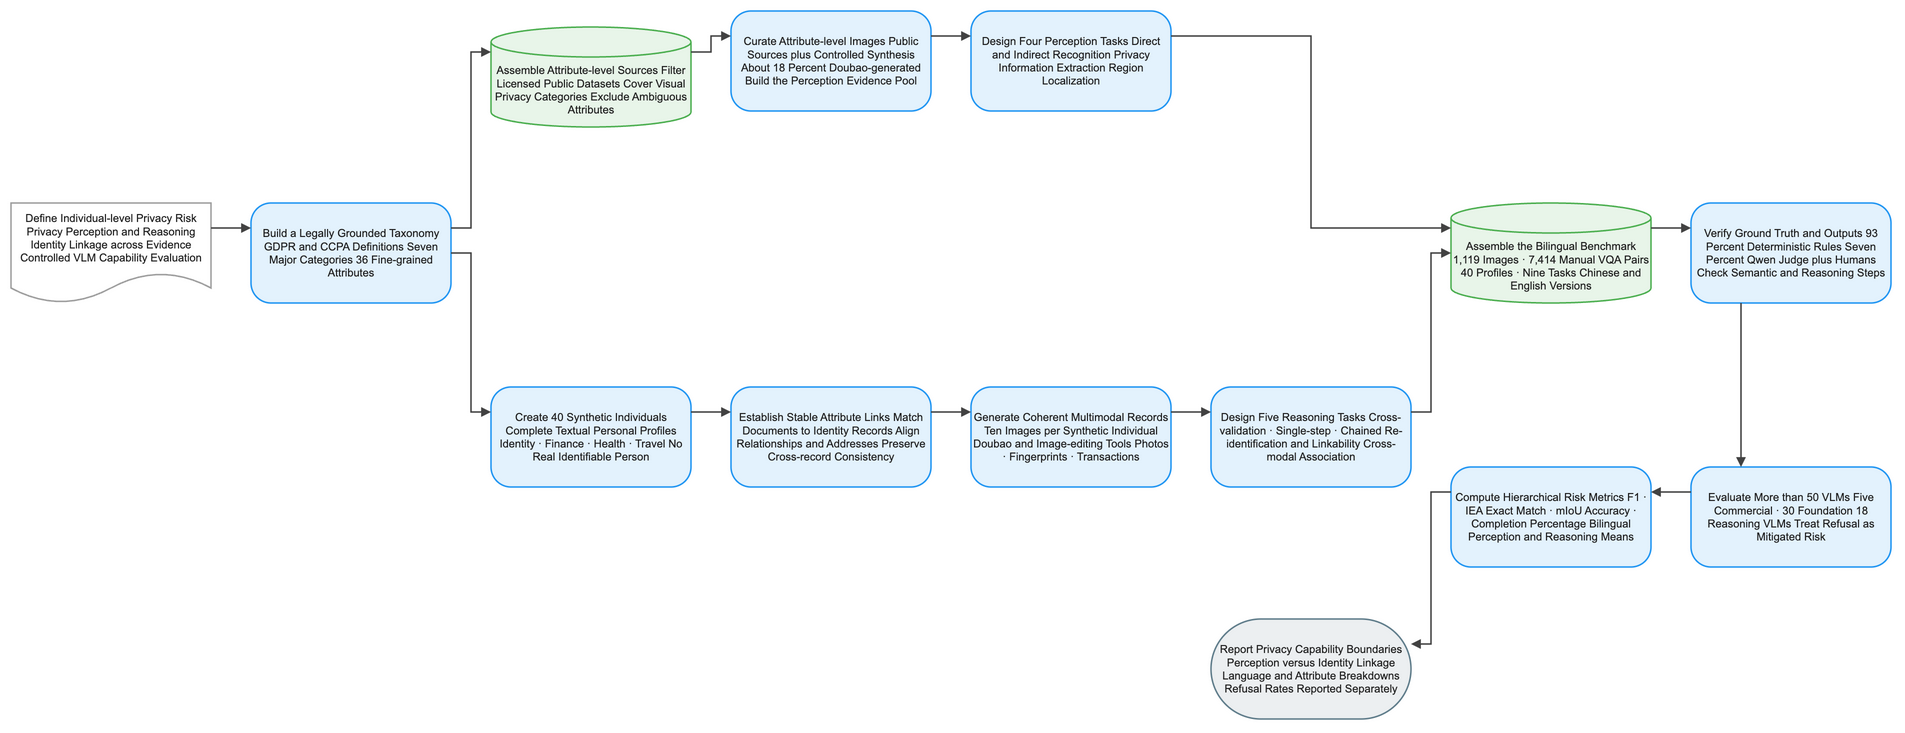

The diagram above was exported from draw.io. Its source (the exported page's mxGraphModel, read from the mxfile embedded in the PNG):
<mxGraphModel dx="1120" dy="720" grid="1" gridSize="8" guides="1" tooltips="1" connect="1" arrows="1" fold="1" page="1" pageScale="1" pageWidth="1880" pageHeight="784" math="1" background="#FFFFFF">
  <root>
    <mxCell id="0" />
    <mxCell id="1" parent="0" />
    <mxCell id="2" value="Define Individual-level Privacy Risk Privacy Perception and Reasoning Identity Linkage across Evidence Controlled VLM Capability Evaluation" style="shape=document;boundedLbl=1;html=1;whiteSpace=wrap;fillColor=#FFFFFF;strokeColor=#9E9E9E;strokeWidth=1.5;fontColor=#212121;fontSize=11;fontFamily=Arial, Helvetica, sans-serif;verticalAlign=middle;align=center" vertex="1" parent="1">
      <mxGeometry x="-80" y="184" width="200" height="100" as="geometry" />
    </mxCell>
    <mxCell id="3" value="Build a Legally Grounded Taxonomy GDPR and CCPA Definitions Seven Major Categories 36 Fine-grained Attributes" style="rounded=1;arcSize=20;html=1;whiteSpace=wrap;fillColor=#E3F2FD;strokeColor=#2196F3;strokeWidth=1.5;fontColor=#212121;fontSize=11;fontFamily=Arial, Helvetica, sans-serif;verticalAlign=middle;align=center" vertex="1" parent="1">
      <mxGeometry x="160" y="184" width="200" height="100" as="geometry" />
    </mxCell>
    <mxCell id="4" value="Assemble Attribute-level Sources Filter Licensed Public Datasets Cover Visual Privacy Categories Exclude Ambiguous Attributes" style="shape=cylinder3;boundedLbl=1;backgroundOutline=1;size=15;html=1;whiteSpace=wrap;fillColor=#E8F5E9;strokeColor=#4CAF50;strokeWidth=1.5;fontColor=#212121;fontSize=11;fontFamily=Arial, Helvetica, sans-serif;verticalAlign=middle;align=center" vertex="1" parent="1">
      <mxGeometry x="400" y="8" width="200" height="100" as="geometry" />
    </mxCell>
    <mxCell id="5" value="Create 40 Synthetic Individuals Complete Textual Personal Profiles Identity · Finance · Health · Travel No Real Identifiable Person" style="rounded=1;arcSize=20;html=1;whiteSpace=wrap;fillColor=#E3F2FD;strokeColor=#2196F3;strokeWidth=1.5;fontColor=#212121;fontSize=11;fontFamily=Arial, Helvetica, sans-serif;verticalAlign=middle;align=center" vertex="1" parent="1">
      <mxGeometry x="400" y="368" width="200" height="100" as="geometry" />
    </mxCell>
    <mxCell id="6" value="Curate Attribute-level Images Public Sources plus Controlled Synthesis About 18 Percent Doubao-generated Build the Perception Evidence Pool" style="rounded=1;arcSize=20;html=1;whiteSpace=wrap;fillColor=#E3F2FD;strokeColor=#2196F3;strokeWidth=1.5;fontColor=#212121;fontSize=11;fontFamily=Arial, Helvetica, sans-serif;verticalAlign=middle;align=center" vertex="1" parent="1">
      <mxGeometry x="640" y="-8" width="200" height="100" as="geometry" />
    </mxCell>
    <mxCell id="7" value="Establish Stable Attribute Links Match Documents to Identity Records Align Relationships and Addresses Preserve Cross-record Consistency" style="rounded=1;arcSize=20;html=1;whiteSpace=wrap;fillColor=#E3F2FD;strokeColor=#2196F3;strokeWidth=1.5;fontColor=#212121;fontSize=11;fontFamily=Arial, Helvetica, sans-serif;verticalAlign=middle;align=center" vertex="1" parent="1">
      <mxGeometry x="640" y="368" width="200" height="100" as="geometry" />
    </mxCell>
    <mxCell id="8" value="Generate Coherent Multimodal Records Ten Images per Synthetic Individual Doubao and Image-editing Tools Photos · Fingerprints · Transactions" style="rounded=1;arcSize=20;html=1;whiteSpace=wrap;fillColor=#E3F2FD;strokeColor=#2196F3;strokeWidth=1.5;fontColor=#212121;fontSize=11;fontFamily=Arial, Helvetica, sans-serif;verticalAlign=middle;align=center" vertex="1" parent="1">
      <mxGeometry x="880" y="368" width="200" height="100" as="geometry" />
    </mxCell>
    <mxCell id="9" value="Design Four Perception Tasks Direct and Indirect Recognition Privacy Information Extraction Region Localization" style="rounded=1;arcSize=20;html=1;whiteSpace=wrap;fillColor=#E3F2FD;strokeColor=#2196F3;strokeWidth=1.5;fontColor=#212121;fontSize=11;fontFamily=Arial, Helvetica, sans-serif;verticalAlign=middle;align=center" vertex="1" parent="1">
      <mxGeometry x="880" y="-8" width="200" height="100" as="geometry" />
    </mxCell>
    <mxCell id="10" value="Design Five Reasoning Tasks Cross-validation · Single-step · Chained Re-identification and Linkability Cross-modal Association" style="rounded=1;arcSize=20;html=1;whiteSpace=wrap;fillColor=#E3F2FD;strokeColor=#2196F3;strokeWidth=1.5;fontColor=#212121;fontSize=11;fontFamily=Arial, Helvetica, sans-serif;verticalAlign=middle;align=center" vertex="1" parent="1">
      <mxGeometry x="1120" y="368" width="200" height="100" as="geometry" />
    </mxCell>
    <mxCell id="11" value="Assemble the Bilingual Benchmark 1,119 Images · 7,414 Manual VQA Pairs 40 Profiles · Nine Tasks Chinese and English Versions" style="shape=cylinder3;boundedLbl=1;backgroundOutline=1;size=15;html=1;whiteSpace=wrap;fillColor=#E8F5E9;strokeColor=#4CAF50;strokeWidth=1.5;fontColor=#212121;fontSize=11;fontFamily=Arial, Helvetica, sans-serif;verticalAlign=middle;align=center" vertex="1" parent="1">
      <mxGeometry x="1360" y="184" width="200" height="100" as="geometry" />
    </mxCell>
    <mxCell id="12" value="Verify Ground Truth and Outputs 93 Percent Deterministic Rules Seven Percent Qwen Judge plus Humans Check Semantic and Reasoning Steps" style="rounded=1;arcSize=20;html=1;whiteSpace=wrap;fillColor=#E3F2FD;strokeColor=#2196F3;strokeWidth=1.5;fontColor=#212121;fontSize=11;fontFamily=Arial, Helvetica, sans-serif;verticalAlign=middle;align=center" vertex="1" parent="1">
      <mxGeometry x="1600" y="184" width="200" height="100" as="geometry" />
    </mxCell>
    <mxCell id="13" value="Evaluate More than 50 VLMs Five Commercial · 30 Foundation 18 Reasoning VLMs Treat Refusal as Mitigated Risk" style="rounded=1;arcSize=20;html=1;whiteSpace=wrap;fillColor=#E3F2FD;strokeColor=#2196F3;strokeWidth=1.5;fontColor=#212121;fontSize=11;fontFamily=Arial, Helvetica, sans-serif;verticalAlign=middle;align=center" vertex="1" parent="1">
      <mxGeometry x="1600" y="448" width="200" height="100" as="geometry" />
    </mxCell>
    <mxCell id="14" value="Compute Hierarchical Risk Metrics F1 · IEA Exact Match · mIoU Accuracy · Completion Percentage Bilingual Perception and Reasoning Means" style="rounded=1;arcSize=20;html=1;whiteSpace=wrap;fillColor=#E3F2FD;strokeColor=#2196F3;strokeWidth=1.5;fontColor=#212121;fontSize=11;fontFamily=Arial, Helvetica, sans-serif;verticalAlign=middle;align=center" vertex="1" parent="1">
      <mxGeometry x="1360" y="448" width="200" height="100" as="geometry" />
    </mxCell>
    <mxCell id="15" value="Report Privacy Capability Boundaries Perception versus Identity Linkage Language and Attribute Breakdowns Refusal Rates Reported Separately" style="rounded=1;arcSize=50;html=1;whiteSpace=wrap;fillColor=#ECEFF1;strokeColor=#607D8B;strokeWidth=1.5;fontColor=#212121;fontSize=11;fontFamily=Arial, Helvetica, sans-serif;verticalAlign=middle;align=center" vertex="1" parent="1">
      <mxGeometry x="1120" y="600" width="200" height="100" as="geometry" />
    </mxCell>
    <mxCell id="16" value="" style="edgeStyle=orthogonalEdgeStyle;rounded=0;orthogonalLoop=1;jettySize=auto;html=1;strokeColor=#424242;strokeWidth=1.5;endArrow=block;endFill=1;exitX=1;exitY=0.25;exitDx=0;exitDy=0;entryX=0;entryY=0.25;entryDx=0;entryDy=0;jumpStyle=arc;jumpSize=8" edge="1" parent="1" source="2" target="3">
      <mxGeometry relative="1" as="geometry" />
    </mxCell>
    <mxCell id="17" value="" style="edgeStyle=orthogonalEdgeStyle;rounded=0;orthogonalLoop=1;jettySize=auto;html=1;strokeColor=#424242;strokeWidth=1.5;endArrow=block;endFill=1;exitX=1;exitY=0.25;exitDx=0;exitDy=0;entryX=0;entryY=0.25;entryDx=0;entryDy=0;jumpStyle=arc;jumpSize=8" edge="1" parent="1" source="3" target="4">
      <mxGeometry relative="1" as="geometry" />
    </mxCell>
    <mxCell id="18" value="" style="edgeStyle=orthogonalEdgeStyle;rounded=0;orthogonalLoop=1;jettySize=auto;html=1;strokeColor=#424242;strokeWidth=1.5;endArrow=block;endFill=1;exitX=1;exitY=0.5;exitDx=0;exitDy=0;entryX=0;entryY=0.25;entryDx=0;entryDy=0;jumpStyle=arc;jumpSize=8" edge="1" parent="1" source="3" target="5">
      <mxGeometry relative="1" as="geometry" />
    </mxCell>
    <mxCell id="19" value="" style="edgeStyle=orthogonalEdgeStyle;rounded=0;orthogonalLoop=1;jettySize=auto;html=1;strokeColor=#424242;strokeWidth=1.5;endArrow=block;endFill=1;exitX=1;exitY=0.25;exitDx=0;exitDy=0;entryX=0;entryY=0.25;entryDx=0;entryDy=0;jumpStyle=arc;jumpSize=8" edge="1" parent="1" source="4" target="6">
      <mxGeometry relative="1" as="geometry" />
    </mxCell>
    <mxCell id="20" value="" style="edgeStyle=orthogonalEdgeStyle;rounded=0;orthogonalLoop=1;jettySize=auto;html=1;strokeColor=#424242;strokeWidth=1.5;endArrow=block;endFill=1;exitX=1;exitY=0.25;exitDx=0;exitDy=0;entryX=0;entryY=0.25;entryDx=0;entryDy=0;jumpStyle=arc;jumpSize=8" edge="1" parent="1" source="5" target="7">
      <mxGeometry relative="1" as="geometry" />
    </mxCell>
    <mxCell id="21" value="" style="edgeStyle=orthogonalEdgeStyle;rounded=0;orthogonalLoop=1;jettySize=auto;html=1;strokeColor=#424242;strokeWidth=1.5;endArrow=block;endFill=1;exitX=1;exitY=0.25;exitDx=0;exitDy=0;entryX=0;entryY=0.25;entryDx=0;entryDy=0;jumpStyle=arc;jumpSize=8" edge="1" parent="1" source="7" target="8">
      <mxGeometry relative="1" as="geometry" />
    </mxCell>
    <mxCell id="22" value="" style="edgeStyle=orthogonalEdgeStyle;rounded=0;orthogonalLoop=1;jettySize=auto;html=1;strokeColor=#424242;strokeWidth=1.5;endArrow=block;endFill=1;exitX=1;exitY=0.25;exitDx=0;exitDy=0;entryX=0;entryY=0.25;entryDx=0;entryDy=0;jumpStyle=arc;jumpSize=8" edge="1" parent="1" source="6" target="9">
      <mxGeometry relative="1" as="geometry" />
    </mxCell>
    <mxCell id="23" value="" style="edgeStyle=orthogonalEdgeStyle;rounded=0;orthogonalLoop=1;jettySize=auto;html=1;strokeColor=#424242;strokeWidth=1.5;endArrow=block;endFill=1;exitX=1;exitY=0.25;exitDx=0;exitDy=0;entryX=0;entryY=0.25;entryDx=0;entryDy=0;jumpStyle=arc;jumpSize=8" edge="1" parent="1" source="8" target="10">
      <mxGeometry relative="1" as="geometry" />
    </mxCell>
    <mxCell id="24" value="" style="edgeStyle=orthogonalEdgeStyle;rounded=0;orthogonalLoop=1;jettySize=auto;html=1;strokeColor=#424242;strokeWidth=1.5;endArrow=block;endFill=1;exitX=1;exitY=0.25;exitDx=0;exitDy=0;entryX=0;entryY=0.25;entryDx=0;entryDy=0;jumpStyle=arc;jumpSize=8" edge="1" parent="1" source="9" target="11">
      <mxGeometry relative="1" as="geometry" />
    </mxCell>
    <mxCell id="25" value="" style="edgeStyle=orthogonalEdgeStyle;rounded=0;orthogonalLoop=1;jettySize=auto;html=1;strokeColor=#424242;strokeWidth=1.5;endArrow=block;endFill=1;exitX=1;exitY=0.25;exitDx=0;exitDy=0;entryX=0;entryY=0.5;entryDx=0;entryDy=0;jumpStyle=arc;jumpSize=8" edge="1" parent="1" source="10" target="11">
      <mxGeometry relative="1" as="geometry" />
    </mxCell>
    <mxCell id="26" value="" style="edgeStyle=orthogonalEdgeStyle;rounded=0;orthogonalLoop=1;jettySize=auto;html=1;strokeColor=#424242;strokeWidth=1.5;endArrow=block;endFill=1;exitX=1;exitY=0.25;exitDx=0;exitDy=0;entryX=0;entryY=0.25;entryDx=0;entryDy=0;jumpStyle=arc;jumpSize=8" edge="1" parent="1" source="11" target="12">
      <mxGeometry relative="1" as="geometry" />
    </mxCell>
    <mxCell id="27" value="" style="edgeStyle=orthogonalEdgeStyle;rounded=0;orthogonalLoop=1;jettySize=auto;html=1;strokeColor=#424242;strokeWidth=1.5;endArrow=block;endFill=1;exitX=0.25;exitY=1;exitDx=0;exitDy=0;entryX=0.25;entryY=0;entryDx=0;entryDy=0;jumpStyle=arc;jumpSize=8" edge="1" parent="1" source="12" target="13">
      <mxGeometry relative="1" as="geometry" />
    </mxCell>
    <mxCell id="28" value="" style="edgeStyle=orthogonalEdgeStyle;rounded=0;orthogonalLoop=1;jettySize=auto;html=1;strokeColor=#424242;strokeWidth=1.5;endArrow=block;endFill=1;exitX=0;exitY=0.25;exitDx=0;exitDy=0;entryX=1;entryY=0.25;entryDx=0;entryDy=0;jumpStyle=arc;jumpSize=8" edge="1" parent="1" source="13" target="14">
      <mxGeometry relative="1" as="geometry" />
    </mxCell>
    <mxCell id="29" value="" style="edgeStyle=orthogonalEdgeStyle;rounded=0;orthogonalLoop=1;jettySize=auto;html=1;strokeColor=#424242;strokeWidth=1.5;endArrow=block;endFill=1;exitX=0;exitY=0.25;exitDx=0;exitDy=0;entryX=1;entryY=0.25;entryDx=0;entryDy=0;jumpStyle=arc;jumpSize=8" edge="1" parent="1" source="14" target="15">
      <mxGeometry relative="1" as="geometry" />
    </mxCell>
  </root>
</mxGraphModel>